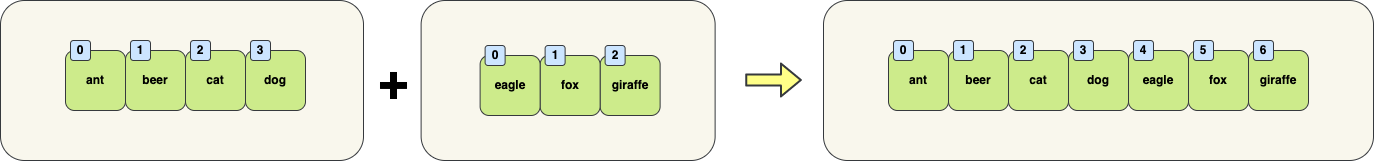

The diagram above was exported from draw.io. Its source (the exported page's mxGraphModel, read from the mxfile embedded in the PNG):
<mxGraphModel dx="1061" dy="-236" grid="1" gridSize="10" guides="1" tooltips="1" connect="1" arrows="1" fold="1" page="1" pageScale="1" pageWidth="827" pageHeight="1169" math="0" shadow="0">
  <root>
    <mxCell id="0" />
    <mxCell id="1" parent="0" />
    <mxCell id="54" value="&lt;br&gt;" style="rounded=1;whiteSpace=wrap;html=1;fillColor=#f9f7ed;strokeColor=#36393d;fontStyle=1;" vertex="1" parent="1">
      <mxGeometry x="47" y="1950" width="363" height="160" as="geometry" />
    </mxCell>
    <mxCell id="55" value="dog" style="rounded=1;whiteSpace=wrap;html=1;fillColor=#cdeb8b;strokeColor=#36393d;fontStyle=1;fontColor=#000000;" vertex="1" parent="1">
      <mxGeometry x="292" y="2000" width="60" height="60" as="geometry" />
    </mxCell>
    <mxCell id="56" value="cat" style="rounded=1;whiteSpace=wrap;html=1;fillColor=#cdeb8b;strokeColor=#36393d;fontStyle=1;fontColor=#000000;" vertex="1" parent="1">
      <mxGeometry x="232" y="2000" width="60" height="60" as="geometry" />
    </mxCell>
    <mxCell id="57" value="beer" style="rounded=1;whiteSpace=wrap;html=1;fillColor=#cdeb8b;strokeColor=#36393d;fontStyle=1;fontColor=#000000;" vertex="1" parent="1">
      <mxGeometry x="172" y="2000" width="60" height="60" as="geometry" />
    </mxCell>
    <mxCell id="58" value="1" style="rounded=1;whiteSpace=wrap;html=1;fillColor=#cce5ff;strokeColor=#36393d;fontStyle=1;fontColor=#000000;" vertex="1" parent="1">
      <mxGeometry x="177" y="1990" width="20" height="20" as="geometry" />
    </mxCell>
    <mxCell id="59" value="2" style="rounded=1;whiteSpace=wrap;html=1;fillColor=#cce5ff;strokeColor=#36393d;fontStyle=1;fontColor=#000000;" vertex="1" parent="1">
      <mxGeometry x="237" y="1990" width="20" height="20" as="geometry" />
    </mxCell>
    <mxCell id="60" value="3" style="rounded=1;whiteSpace=wrap;html=1;fillColor=#cce5ff;strokeColor=#36393d;fontStyle=1;fontColor=#000000;" vertex="1" parent="1">
      <mxGeometry x="297" y="1990" width="20" height="20" as="geometry" />
    </mxCell>
    <mxCell id="61" value="ant" style="rounded=1;whiteSpace=wrap;html=1;fillColor=#cdeb8b;strokeColor=#36393d;fontStyle=1;fontColor=#000000;" vertex="1" parent="1">
      <mxGeometry x="112" y="2000" width="60" height="60" as="geometry" />
    </mxCell>
    <mxCell id="62" value="0" style="rounded=1;whiteSpace=wrap;html=1;fillColor=#cce5ff;strokeColor=#36393d;fontStyle=1;fontColor=#000000;" vertex="1" parent="1">
      <mxGeometry x="117" y="1990" width="20" height="20" as="geometry" />
    </mxCell>
    <mxCell id="63" value="&lt;br&gt;" style="rounded=1;whiteSpace=wrap;html=1;fillColor=#f9f7ed;strokeColor=#36393d;fontStyle=1;" vertex="1" parent="1">
      <mxGeometry x="467.62" y="1950" width="294" height="160" as="geometry" />
    </mxCell>
    <mxCell id="64" value="giraffe" style="rounded=1;whiteSpace=wrap;html=1;fillColor=#cdeb8b;strokeColor=#36393d;fontStyle=1;fontColor=#000000;" vertex="1" parent="1">
      <mxGeometry x="646.62" y="2005" width="60" height="60" as="geometry" />
    </mxCell>
    <mxCell id="65" value="fox" style="rounded=1;whiteSpace=wrap;html=1;fillColor=#cdeb8b;strokeColor=#36393d;fontStyle=1;fontColor=#000000;" vertex="1" parent="1">
      <mxGeometry x="586.62" y="2005" width="60" height="60" as="geometry" />
    </mxCell>
    <mxCell id="66" value="eagle" style="rounded=1;whiteSpace=wrap;html=1;fillColor=#cdeb8b;strokeColor=#36393d;fontStyle=1;fontColor=#000000;" vertex="1" parent="1">
      <mxGeometry x="526.62" y="2005" width="60" height="60" as="geometry" />
    </mxCell>
    <mxCell id="67" value="0" style="rounded=1;whiteSpace=wrap;html=1;fillColor=#cce5ff;strokeColor=#36393d;fontStyle=1;fontColor=#000000;" vertex="1" parent="1">
      <mxGeometry x="531.62" y="1995" width="20" height="20" as="geometry" />
    </mxCell>
    <mxCell id="68" value="1" style="rounded=1;whiteSpace=wrap;html=1;fillColor=#cce5ff;strokeColor=#36393d;fontStyle=1;fontColor=#000000;" vertex="1" parent="1">
      <mxGeometry x="591.62" y="1995" width="20" height="20" as="geometry" />
    </mxCell>
    <mxCell id="69" value="2" style="rounded=1;whiteSpace=wrap;html=1;fillColor=#cce5ff;strokeColor=#36393d;fontStyle=1;fontColor=#000000;" vertex="1" parent="1">
      <mxGeometry x="651.62" y="1995" width="20" height="20" as="geometry" />
    </mxCell>
    <mxCell id="70" value="&lt;font style=&quot;font-size: 50px;&quot;&gt;+&lt;/font&gt;" style="text;html=1;strokeColor=none;fillColor=none;align=center;verticalAlign=middle;whiteSpace=wrap;rounded=0;strokeWidth=5;fontColor=#000000;fontStyle=1;fontSize=20;" vertex="1" parent="1">
      <mxGeometry x="410" y="2015" width="60" height="30" as="geometry" />
    </mxCell>
    <mxCell id="71" value="" style="shape=flexArrow;endArrow=classic;html=1;fontSize=20;fontColor=#000000;strokeColor=#36393d;strokeWidth=2;fillColor=#ffff88;" edge="1" parent="1">
      <mxGeometry width="50" height="50" relative="1" as="geometry">
        <mxPoint x="791.6300000000001" y="2029.5" as="sourcePoint" />
        <mxPoint x="848.3800000000001" y="2029.5" as="targetPoint" />
      </mxGeometry>
    </mxCell>
    <mxCell id="72" value="&lt;br&gt;" style="rounded=1;whiteSpace=wrap;html=1;fillColor=#f9f7ed;strokeColor=#36393d;fontStyle=1;" vertex="1" parent="1">
      <mxGeometry x="870" y="1950" width="550" height="160" as="geometry" />
    </mxCell>
    <mxCell id="73" value="giraffe" style="rounded=1;whiteSpace=wrap;html=1;fillColor=#cdeb8b;strokeColor=#36393d;fontStyle=1;fontColor=#000000;" vertex="1" parent="1">
      <mxGeometry x="1295" y="2000" width="60" height="60" as="geometry" />
    </mxCell>
    <mxCell id="74" value="fox" style="rounded=1;whiteSpace=wrap;html=1;fillColor=#cdeb8b;strokeColor=#36393d;fontStyle=1;fontColor=#000000;" vertex="1" parent="1">
      <mxGeometry x="1235" y="2000" width="60" height="60" as="geometry" />
    </mxCell>
    <mxCell id="75" value="eagle" style="rounded=1;whiteSpace=wrap;html=1;fillColor=#cdeb8b;strokeColor=#36393d;fontStyle=1;fontColor=#000000;" vertex="1" parent="1">
      <mxGeometry x="1175" y="2000" width="60" height="60" as="geometry" />
    </mxCell>
    <mxCell id="76" value="dog" style="rounded=1;whiteSpace=wrap;html=1;fillColor=#cdeb8b;strokeColor=#36393d;fontStyle=1;fontColor=#000000;" vertex="1" parent="1">
      <mxGeometry x="1115" y="2000" width="60" height="60" as="geometry" />
    </mxCell>
    <mxCell id="77" value="cat" style="rounded=1;whiteSpace=wrap;html=1;fillColor=#cdeb8b;strokeColor=#36393d;fontStyle=1;fontColor=#000000;" vertex="1" parent="1">
      <mxGeometry x="1055" y="2000" width="60" height="60" as="geometry" />
    </mxCell>
    <mxCell id="78" value="beer" style="rounded=1;whiteSpace=wrap;html=1;fillColor=#cdeb8b;strokeColor=#36393d;fontStyle=1;fontColor=#000000;" vertex="1" parent="1">
      <mxGeometry x="995" y="2000" width="60" height="60" as="geometry" />
    </mxCell>
    <mxCell id="79" value="1" style="rounded=1;whiteSpace=wrap;html=1;fillColor=#cce5ff;strokeColor=#36393d;fontStyle=1;fontColor=#000000;" vertex="1" parent="1">
      <mxGeometry x="1000" y="1990" width="20" height="20" as="geometry" />
    </mxCell>
    <mxCell id="80" value="2" style="rounded=1;whiteSpace=wrap;html=1;fillColor=#cce5ff;strokeColor=#36393d;fontStyle=1;fontColor=#000000;" vertex="1" parent="1">
      <mxGeometry x="1060" y="1990" width="20" height="20" as="geometry" />
    </mxCell>
    <mxCell id="81" value="3" style="rounded=1;whiteSpace=wrap;html=1;fillColor=#cce5ff;strokeColor=#36393d;fontStyle=1;fontColor=#000000;" vertex="1" parent="1">
      <mxGeometry x="1120" y="1990" width="20" height="20" as="geometry" />
    </mxCell>
    <mxCell id="82" value="4" style="rounded=1;whiteSpace=wrap;html=1;fillColor=#cce5ff;strokeColor=#36393d;fontStyle=1;fontColor=#000000;" vertex="1" parent="1">
      <mxGeometry x="1180" y="1990" width="20" height="20" as="geometry" />
    </mxCell>
    <mxCell id="83" value="5" style="rounded=1;whiteSpace=wrap;html=1;fillColor=#cce5ff;strokeColor=#36393d;fontStyle=1;fontColor=#000000;" vertex="1" parent="1">
      <mxGeometry x="1240" y="1990" width="20" height="20" as="geometry" />
    </mxCell>
    <mxCell id="84" value="6" style="rounded=1;whiteSpace=wrap;html=1;fillColor=#cce5ff;strokeColor=#36393d;fontStyle=1;fontColor=#000000;" vertex="1" parent="1">
      <mxGeometry x="1300" y="1990" width="20" height="20" as="geometry" />
    </mxCell>
    <mxCell id="85" value="ant" style="rounded=1;whiteSpace=wrap;html=1;fillColor=#cdeb8b;strokeColor=#36393d;fontStyle=1;fontColor=#000000;" vertex="1" parent="1">
      <mxGeometry x="935" y="2000" width="60" height="60" as="geometry" />
    </mxCell>
    <mxCell id="86" value="0" style="rounded=1;whiteSpace=wrap;html=1;fillColor=#cce5ff;strokeColor=#36393d;fontStyle=1;fontColor=#000000;" vertex="1" parent="1">
      <mxGeometry x="940" y="1990" width="20" height="20" as="geometry" />
    </mxCell>
  </root>
</mxGraphModel>